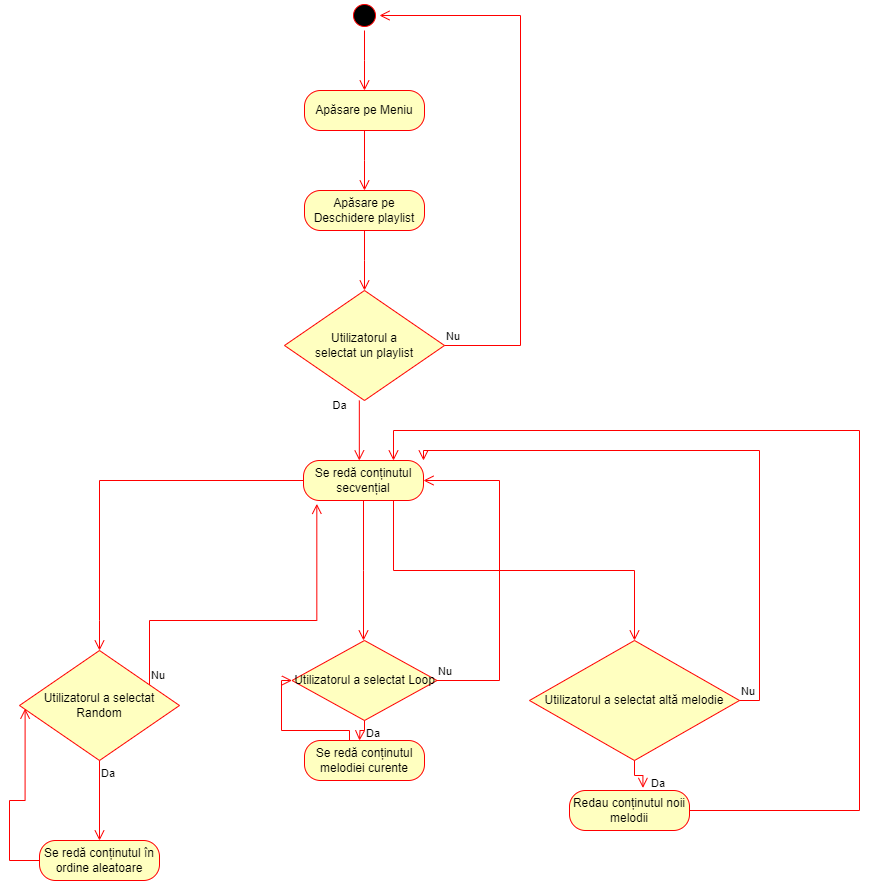

The diagram above was exported from draw.io. Its source (the exported page's mxGraphModel, read from the mxfile embedded in the PNG):
<mxGraphModel dx="1128" dy="517" grid="1" gridSize="10" guides="1" tooltips="1" connect="1" arrows="1" fold="1" page="1" pageScale="1" pageWidth="827" pageHeight="1169" math="0" shadow="0">
  <root>
    <mxCell id="0" />
    <mxCell id="1" parent="0" />
    <mxCell id="K_5uVWaHuatnId3TePY4-8" value="" style="ellipse;html=1;shape=startState;fillColor=#000000;strokeColor=#ff0000;direction=west;" parent="1" vertex="1">
      <mxGeometry x="460" y="90" width="30" height="30" as="geometry" />
    </mxCell>
    <mxCell id="K_5uVWaHuatnId3TePY4-9" value="" style="edgeStyle=orthogonalEdgeStyle;html=1;verticalAlign=bottom;endArrow=open;endSize=8;strokeColor=#ff0000;rounded=0;" parent="1" source="K_5uVWaHuatnId3TePY4-8" edge="1">
      <mxGeometry relative="1" as="geometry">
        <mxPoint x="475" y="180" as="targetPoint" />
      </mxGeometry>
    </mxCell>
    <mxCell id="K_5uVWaHuatnId3TePY4-13" value="Apăsare pe Meniu" style="rounded=1;whiteSpace=wrap;html=1;arcSize=40;fontColor=#000000;fillColor=#ffffc0;strokeColor=#ff0000;" parent="1" vertex="1">
      <mxGeometry x="415" y="180" width="120" height="40" as="geometry" />
    </mxCell>
    <mxCell id="K_5uVWaHuatnId3TePY4-14" value="" style="edgeStyle=orthogonalEdgeStyle;html=1;verticalAlign=bottom;endArrow=open;endSize=8;strokeColor=#ff0000;rounded=0;" parent="1" source="K_5uVWaHuatnId3TePY4-13" edge="1">
      <mxGeometry relative="1" as="geometry">
        <mxPoint x="475" y="280" as="targetPoint" />
      </mxGeometry>
    </mxCell>
    <mxCell id="K_5uVWaHuatnId3TePY4-18" value="Apăsare pe Deschidere playlist" style="rounded=1;whiteSpace=wrap;html=1;arcSize=40;fontColor=#000000;fillColor=#ffffc0;strokeColor=#ff0000;" parent="1" vertex="1">
      <mxGeometry x="415" y="280" width="120" height="40" as="geometry" />
    </mxCell>
    <mxCell id="K_5uVWaHuatnId3TePY4-19" value="" style="edgeStyle=orthogonalEdgeStyle;html=1;verticalAlign=bottom;endArrow=open;endSize=8;strokeColor=#ff0000;rounded=0;" parent="1" source="K_5uVWaHuatnId3TePY4-18" edge="1">
      <mxGeometry relative="1" as="geometry">
        <mxPoint x="475" y="380" as="targetPoint" />
      </mxGeometry>
    </mxCell>
    <mxCell id="K_5uVWaHuatnId3TePY4-20" value="Utilizatorul a &lt;br&gt;selectat un playlist" style="rhombus;whiteSpace=wrap;html=1;fontColor=#000000;fillColor=#ffffc0;strokeColor=#ff0000;" parent="1" vertex="1">
      <mxGeometry x="395" y="380" width="160" height="110" as="geometry" />
    </mxCell>
    <mxCell id="K_5uVWaHuatnId3TePY4-21" value="Nu" style="edgeStyle=orthogonalEdgeStyle;html=1;align=left;verticalAlign=bottom;endArrow=open;endSize=8;strokeColor=#ff0000;rounded=0;entryX=0;entryY=0.5;entryDx=0;entryDy=0;" parent="1" source="K_5uVWaHuatnId3TePY4-20" target="K_5uVWaHuatnId3TePY4-8" edge="1">
      <mxGeometry x="-1" relative="1" as="geometry">
        <mxPoint x="630" y="110" as="targetPoint" />
        <Array as="points">
          <mxPoint x="631" y="435" />
          <mxPoint x="631" y="105" />
        </Array>
      </mxGeometry>
    </mxCell>
    <mxCell id="K_5uVWaHuatnId3TePY4-24" value="Se redă conținutul secvențial" style="rounded=1;whiteSpace=wrap;html=1;arcSize=40;fontColor=#000000;fillColor=#ffffc0;strokeColor=#ff0000;" parent="1" vertex="1">
      <mxGeometry x="414" y="550" width="120" height="40" as="geometry" />
    </mxCell>
    <mxCell id="K_5uVWaHuatnId3TePY4-25" value="" style="edgeStyle=orthogonalEdgeStyle;html=1;verticalAlign=bottom;endArrow=open;endSize=8;strokeColor=#ff0000;rounded=0;" parent="1" source="K_5uVWaHuatnId3TePY4-24" edge="1">
      <mxGeometry relative="1" as="geometry">
        <mxPoint x="474" y="730" as="targetPoint" />
      </mxGeometry>
    </mxCell>
    <mxCell id="K_5uVWaHuatnId3TePY4-26" value="" style="edgeStyle=orthogonalEdgeStyle;html=1;verticalAlign=bottom;endArrow=open;endSize=8;strokeColor=#ff0000;rounded=0;" parent="1" edge="1">
      <mxGeometry relative="1" as="geometry">
        <mxPoint x="469.83" y="550" as="targetPoint" />
        <mxPoint x="469.83" y="490" as="sourcePoint" />
      </mxGeometry>
    </mxCell>
    <mxCell id="K_5uVWaHuatnId3TePY4-27" value="&lt;font style=&quot;font-size: 11px;&quot;&gt;Da&lt;/font&gt;" style="text;html=1;align=center;verticalAlign=middle;resizable=0;points=[];autosize=1;strokeColor=none;fillColor=none;" parent="1" vertex="1">
      <mxGeometry x="430" y="480" width="40" height="30" as="geometry" />
    </mxCell>
    <mxCell id="K_5uVWaHuatnId3TePY4-28" value="Utilizatorul a selectat Loop" style="rhombus;whiteSpace=wrap;html=1;fontColor=#000000;fillColor=#ffffc0;strokeColor=#ff0000;" parent="1" vertex="1">
      <mxGeometry x="402.5" y="730" width="145" height="80" as="geometry" />
    </mxCell>
    <mxCell id="K_5uVWaHuatnId3TePY4-29" value="Nu" style="edgeStyle=orthogonalEdgeStyle;html=1;align=left;verticalAlign=bottom;endArrow=open;endSize=8;strokeColor=#ff0000;rounded=0;entryX=1;entryY=0.5;entryDx=0;entryDy=0;" parent="1" source="K_5uVWaHuatnId3TePY4-28" target="K_5uVWaHuatnId3TePY4-24" edge="1">
      <mxGeometry x="-1" relative="1" as="geometry">
        <mxPoint x="610" y="750" as="targetPoint" />
        <Array as="points">
          <mxPoint x="610" y="770" />
          <mxPoint x="610" y="570" />
        </Array>
      </mxGeometry>
    </mxCell>
    <mxCell id="K_5uVWaHuatnId3TePY4-30" value="Da" style="edgeStyle=orthogonalEdgeStyle;html=1;align=left;verticalAlign=top;endArrow=open;endSize=8;strokeColor=#ff0000;rounded=0;" parent="1" source="K_5uVWaHuatnId3TePY4-28" edge="1">
      <mxGeometry x="-1" relative="1" as="geometry">
        <mxPoint x="470" y="830" as="targetPoint" />
      </mxGeometry>
    </mxCell>
    <mxCell id="K_5uVWaHuatnId3TePY4-33" value="Se redă conținutul melodiei curente" style="rounded=1;whiteSpace=wrap;html=1;arcSize=40;fontColor=#000000;fillColor=#ffffc0;strokeColor=#ff0000;" parent="1" vertex="1">
      <mxGeometry x="415" y="830" width="120" height="40" as="geometry" />
    </mxCell>
    <mxCell id="K_5uVWaHuatnId3TePY4-34" value="" style="edgeStyle=orthogonalEdgeStyle;html=1;verticalAlign=bottom;endArrow=open;endSize=8;strokeColor=#ff0000;rounded=0;entryX=0;entryY=0.5;entryDx=0;entryDy=0;" parent="1" source="K_5uVWaHuatnId3TePY4-33" target="K_5uVWaHuatnId3TePY4-28" edge="1">
      <mxGeometry relative="1" as="geometry">
        <mxPoint x="475" y="930" as="targetPoint" />
        <Array as="points">
          <mxPoint x="460" y="820" />
          <mxPoint x="392" y="820" />
          <mxPoint x="392" y="770" />
        </Array>
      </mxGeometry>
    </mxCell>
    <mxCell id="K_5uVWaHuatnId3TePY4-35" value="" style="edgeStyle=orthogonalEdgeStyle;html=1;verticalAlign=bottom;endArrow=open;endSize=8;strokeColor=#ff0000;rounded=0;exitX=0;exitY=0.5;exitDx=0;exitDy=0;" parent="1" source="K_5uVWaHuatnId3TePY4-24" edge="1">
      <mxGeometry relative="1" as="geometry">
        <mxPoint x="210" y="740" as="targetPoint" />
        <mxPoint x="330" y="570" as="sourcePoint" />
        <Array as="points">
          <mxPoint x="210" y="570" />
          <mxPoint x="210" y="710" />
        </Array>
      </mxGeometry>
    </mxCell>
    <mxCell id="K_5uVWaHuatnId3TePY4-38" value="Utilizatorul a selectat Random" style="rhombus;whiteSpace=wrap;html=1;fontColor=#000000;fillColor=#ffffc0;strokeColor=#ff0000;" parent="1" vertex="1">
      <mxGeometry x="130" y="740" width="160" height="110" as="geometry" />
    </mxCell>
    <mxCell id="K_5uVWaHuatnId3TePY4-39" value="Nu" style="edgeStyle=orthogonalEdgeStyle;html=1;align=left;verticalAlign=bottom;endArrow=open;endSize=8;strokeColor=#ff0000;rounded=0;entryX=0.111;entryY=1.084;entryDx=0;entryDy=0;entryPerimeter=0;" parent="1" source="K_5uVWaHuatnId3TePY4-38" target="K_5uVWaHuatnId3TePY4-24" edge="1">
      <mxGeometry x="-1" relative="1" as="geometry">
        <mxPoint x="350" y="760" as="targetPoint" />
        <Array as="points">
          <mxPoint x="260" y="710" />
          <mxPoint x="427" y="710" />
        </Array>
      </mxGeometry>
    </mxCell>
    <mxCell id="K_5uVWaHuatnId3TePY4-40" value="Da" style="edgeStyle=orthogonalEdgeStyle;html=1;align=left;verticalAlign=top;endArrow=open;endSize=8;strokeColor=#ff0000;rounded=0;entryX=0.5;entryY=0;entryDx=0;entryDy=0;" parent="1" source="K_5uVWaHuatnId3TePY4-38" target="K_5uVWaHuatnId3TePY4-41" edge="1">
      <mxGeometry x="-1" relative="1" as="geometry">
        <mxPoint x="210" y="840" as="targetPoint" />
      </mxGeometry>
    </mxCell>
    <mxCell id="K_5uVWaHuatnId3TePY4-41" value="Se redă conținutul în ordine aleatoare" style="rounded=1;whiteSpace=wrap;html=1;arcSize=40;fontColor=#000000;fillColor=#ffffc0;strokeColor=#ff0000;" parent="1" vertex="1">
      <mxGeometry x="150" y="930" width="120" height="40" as="geometry" />
    </mxCell>
    <mxCell id="K_5uVWaHuatnId3TePY4-42" value="" style="edgeStyle=orthogonalEdgeStyle;html=1;verticalAlign=bottom;endArrow=open;endSize=8;strokeColor=#ff0000;rounded=0;entryX=0.035;entryY=0.529;entryDx=0;entryDy=0;entryPerimeter=0;" parent="1" source="K_5uVWaHuatnId3TePY4-41" target="K_5uVWaHuatnId3TePY4-38" edge="1">
      <mxGeometry relative="1" as="geometry">
        <mxPoint x="100" y="800" as="targetPoint" />
        <Array as="points">
          <mxPoint x="120" y="950" />
          <mxPoint x="120" y="890" />
          <mxPoint x="136" y="890" />
        </Array>
      </mxGeometry>
    </mxCell>
    <mxCell id="qktcUet4QA13rE5B6nOX-1" value="Utilizatorul a selectat altă melodie" style="rhombus;whiteSpace=wrap;html=1;fontColor=#000000;fillColor=#ffffc0;strokeColor=#ff0000;" vertex="1" parent="1">
      <mxGeometry x="640" y="730" width="210" height="120" as="geometry" />
    </mxCell>
    <mxCell id="qktcUet4QA13rE5B6nOX-2" value="Nu" style="edgeStyle=orthogonalEdgeStyle;html=1;align=left;verticalAlign=bottom;endArrow=open;endSize=8;strokeColor=#ff0000;rounded=0;entryX=1;entryY=0;entryDx=0;entryDy=0;" edge="1" source="qktcUet4QA13rE5B6nOX-1" parent="1" target="K_5uVWaHuatnId3TePY4-24">
      <mxGeometry x="-1" relative="1" as="geometry">
        <mxPoint x="890" y="780" as="targetPoint" />
        <Array as="points">
          <mxPoint x="870" y="790" />
          <mxPoint x="870" y="540" />
          <mxPoint x="534" y="540" />
        </Array>
      </mxGeometry>
    </mxCell>
    <mxCell id="qktcUet4QA13rE5B6nOX-3" value="Da" style="edgeStyle=orthogonalEdgeStyle;html=1;align=left;verticalAlign=top;endArrow=open;endSize=8;strokeColor=#ff0000;rounded=0;entryX=0.612;entryY=-0.064;entryDx=0;entryDy=0;entryPerimeter=0;" edge="1" source="qktcUet4QA13rE5B6nOX-1" parent="1" target="qktcUet4QA13rE5B6nOX-5">
      <mxGeometry x="0.3061" y="8" relative="1" as="geometry">
        <mxPoint x="750" y="860" as="targetPoint" />
        <mxPoint x="-1" y="-5" as="offset" />
      </mxGeometry>
    </mxCell>
    <mxCell id="qktcUet4QA13rE5B6nOX-4" value="" style="edgeStyle=orthogonalEdgeStyle;html=1;verticalAlign=bottom;endArrow=open;endSize=8;strokeColor=#ff0000;rounded=0;entryX=0.5;entryY=0;entryDx=0;entryDy=0;exitX=0.75;exitY=1;exitDx=0;exitDy=0;" edge="1" parent="1" source="K_5uVWaHuatnId3TePY4-24" target="qktcUet4QA13rE5B6nOX-1">
      <mxGeometry relative="1" as="geometry">
        <mxPoint x="484" y="740" as="targetPoint" />
        <mxPoint x="484" y="600" as="sourcePoint" />
      </mxGeometry>
    </mxCell>
    <mxCell id="qktcUet4QA13rE5B6nOX-5" value="Redau conținutul noii melodii" style="rounded=1;whiteSpace=wrap;html=1;arcSize=40;fontColor=#000000;fillColor=#ffffc0;strokeColor=#ff0000;" vertex="1" parent="1">
      <mxGeometry x="680" y="880" width="120" height="40" as="geometry" />
    </mxCell>
    <mxCell id="qktcUet4QA13rE5B6nOX-6" value="" style="edgeStyle=orthogonalEdgeStyle;html=1;verticalAlign=bottom;endArrow=open;endSize=8;strokeColor=#ff0000;rounded=0;entryX=0.75;entryY=0;entryDx=0;entryDy=0;" edge="1" source="qktcUet4QA13rE5B6nOX-5" parent="1" target="K_5uVWaHuatnId3TePY4-24">
      <mxGeometry relative="1" as="geometry">
        <mxPoint x="740" y="980" as="targetPoint" />
        <Array as="points">
          <mxPoint x="970" y="900" />
          <mxPoint x="970" y="520" />
          <mxPoint x="504" y="520" />
        </Array>
      </mxGeometry>
    </mxCell>
  </root>
</mxGraphModel>